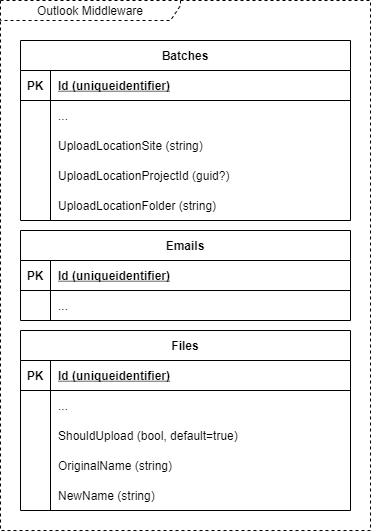

The diagram above was exported from draw.io. Its source (the exported page's mxGraphModel, read from the mxfile embedded in the PNG):
<mxGraphModel dx="1374" dy="790" grid="1" gridSize="10" guides="1" tooltips="1" connect="1" arrows="1" fold="1" page="1" pageScale="1" pageWidth="800" pageHeight="500" math="0" shadow="0">
  <root>
    <mxCell id="0" />
    <mxCell id="1" parent="0" />
    <mxCell id="30" value="Outlook Middleware" style="shape=umlFrame;whiteSpace=wrap;html=1;width=180;height=20;dashed=1;" parent="1" vertex="1">
      <mxGeometry x="10" y="10" width="370" height="530" as="geometry" />
    </mxCell>
    <mxCell id="15" value="Batches" style="shape=table;startSize=30;container=1;collapsible=1;childLayout=tableLayout;fixedRows=1;rowLines=0;fontStyle=1;align=center;resizeLast=1;" parent="1" vertex="1">
      <mxGeometry x="30" y="50" width="330" height="180" as="geometry" />
    </mxCell>
    <mxCell id="16" value="" style="shape=partialRectangle;collapsible=0;dropTarget=0;pointerEvents=0;fillColor=none;top=0;left=0;bottom=1;right=0;points=[[0,0.5],[1,0.5]];portConstraint=eastwest;" parent="15" vertex="1">
      <mxGeometry y="30" width="330" height="30" as="geometry" />
    </mxCell>
    <mxCell id="17" value="PK" style="shape=partialRectangle;connectable=0;fillColor=none;top=0;left=0;bottom=0;right=0;fontStyle=1;overflow=hidden;" parent="16" vertex="1">
      <mxGeometry width="30" height="30" as="geometry" />
    </mxCell>
    <mxCell id="18" value="Id (uniqueidentifier)" style="shape=partialRectangle;connectable=0;fillColor=none;top=0;left=0;bottom=0;right=0;align=left;spacingLeft=6;fontStyle=5;overflow=hidden;" parent="16" vertex="1">
      <mxGeometry x="30" width="300" height="30" as="geometry" />
    </mxCell>
    <mxCell id="19" value="" style="shape=partialRectangle;collapsible=0;dropTarget=0;pointerEvents=0;fillColor=none;top=0;left=0;bottom=0;right=0;points=[[0,0.5],[1,0.5]];portConstraint=eastwest;" parent="15" vertex="1">
      <mxGeometry y="60" width="330" height="30" as="geometry" />
    </mxCell>
    <mxCell id="20" value="" style="shape=partialRectangle;connectable=0;fillColor=none;top=0;left=0;bottom=0;right=0;editable=1;overflow=hidden;" parent="19" vertex="1">
      <mxGeometry width="30" height="30" as="geometry" />
    </mxCell>
    <mxCell id="21" value="..." style="shape=partialRectangle;connectable=0;fillColor=none;top=0;left=0;bottom=0;right=0;align=left;spacingLeft=6;overflow=hidden;" parent="19" vertex="1">
      <mxGeometry x="30" width="300" height="30" as="geometry" />
    </mxCell>
    <mxCell id="25" value="" style="shape=partialRectangle;collapsible=0;dropTarget=0;pointerEvents=0;fillColor=none;top=0;left=0;bottom=0;right=0;points=[[0,0.5],[1,0.5]];portConstraint=eastwest;" parent="15" vertex="1">
      <mxGeometry y="90" width="330" height="30" as="geometry" />
    </mxCell>
    <mxCell id="26" value="" style="shape=partialRectangle;connectable=0;fillColor=none;top=0;left=0;bottom=0;right=0;editable=1;overflow=hidden;" parent="25" vertex="1">
      <mxGeometry width="30" height="30" as="geometry" />
    </mxCell>
    <mxCell id="27" value="UploadLocationSite (string)" style="shape=partialRectangle;connectable=0;fillColor=none;top=0;left=0;bottom=0;right=0;align=left;spacingLeft=6;overflow=hidden;" parent="25" vertex="1">
      <mxGeometry x="30" width="300" height="30" as="geometry" />
    </mxCell>
    <mxCell id="67" value="" style="shape=partialRectangle;collapsible=0;dropTarget=0;pointerEvents=0;fillColor=none;top=0;left=0;bottom=0;right=0;points=[[0,0.5],[1,0.5]];portConstraint=eastwest;" parent="15" vertex="1">
      <mxGeometry y="120" width="330" height="30" as="geometry" />
    </mxCell>
    <mxCell id="68" value="" style="shape=partialRectangle;connectable=0;fillColor=none;top=0;left=0;bottom=0;right=0;editable=1;overflow=hidden;" parent="67" vertex="1">
      <mxGeometry width="30" height="30" as="geometry" />
    </mxCell>
    <mxCell id="69" value="UploadLocationProjectId (guid?)" style="shape=partialRectangle;connectable=0;fillColor=none;top=0;left=0;bottom=0;right=0;align=left;spacingLeft=6;overflow=hidden;" parent="67" vertex="1">
      <mxGeometry x="30" width="300" height="30" as="geometry" />
    </mxCell>
    <mxCell id="153" value="" style="shape=partialRectangle;collapsible=0;dropTarget=0;pointerEvents=0;fillColor=none;top=0;left=0;bottom=0;right=0;points=[[0,0.5],[1,0.5]];portConstraint=eastwest;" vertex="1" parent="15">
      <mxGeometry y="150" width="330" height="30" as="geometry" />
    </mxCell>
    <mxCell id="154" value="" style="shape=partialRectangle;connectable=0;fillColor=none;top=0;left=0;bottom=0;right=0;editable=1;overflow=hidden;" vertex="1" parent="153">
      <mxGeometry width="30" height="30" as="geometry" />
    </mxCell>
    <mxCell id="155" value="UploadLocationFolder (string)" style="shape=partialRectangle;connectable=0;fillColor=none;top=0;left=0;bottom=0;right=0;align=left;spacingLeft=6;overflow=hidden;" vertex="1" parent="153">
      <mxGeometry x="30" width="300" height="30" as="geometry" />
    </mxCell>
    <mxCell id="70" value="Emails" style="shape=table;startSize=30;container=1;collapsible=1;childLayout=tableLayout;fixedRows=1;rowLines=0;fontStyle=1;align=center;resizeLast=1;" parent="1" vertex="1">
      <mxGeometry x="30" y="240" width="330" height="90" as="geometry" />
    </mxCell>
    <mxCell id="71" value="" style="shape=partialRectangle;collapsible=0;dropTarget=0;pointerEvents=0;fillColor=none;top=0;left=0;bottom=1;right=0;points=[[0,0.5],[1,0.5]];portConstraint=eastwest;" parent="70" vertex="1">
      <mxGeometry y="30" width="330" height="30" as="geometry" />
    </mxCell>
    <mxCell id="72" value="PK" style="shape=partialRectangle;connectable=0;fillColor=none;top=0;left=0;bottom=0;right=0;fontStyle=1;overflow=hidden;" parent="71" vertex="1">
      <mxGeometry width="30" height="30" as="geometry" />
    </mxCell>
    <mxCell id="73" value="Id (uniqueidentifier)" style="shape=partialRectangle;connectable=0;fillColor=none;top=0;left=0;bottom=0;right=0;align=left;spacingLeft=6;fontStyle=5;overflow=hidden;" parent="71" vertex="1">
      <mxGeometry x="30" width="300" height="30" as="geometry" />
    </mxCell>
    <mxCell id="74" value="" style="shape=partialRectangle;collapsible=0;dropTarget=0;pointerEvents=0;fillColor=none;top=0;left=0;bottom=0;right=0;points=[[0,0.5],[1,0.5]];portConstraint=eastwest;" parent="70" vertex="1">
      <mxGeometry y="60" width="330" height="30" as="geometry" />
    </mxCell>
    <mxCell id="75" value="" style="shape=partialRectangle;connectable=0;fillColor=none;top=0;left=0;bottom=0;right=0;editable=1;overflow=hidden;" parent="74" vertex="1">
      <mxGeometry width="30" height="30" as="geometry" />
    </mxCell>
    <mxCell id="76" value="..." style="shape=partialRectangle;connectable=0;fillColor=none;top=0;left=0;bottom=0;right=0;align=left;spacingLeft=6;overflow=hidden;" parent="74" vertex="1">
      <mxGeometry x="30" width="300" height="30" as="geometry" />
    </mxCell>
    <mxCell id="94" value="Files" style="shape=table;startSize=30;container=1;collapsible=1;childLayout=tableLayout;fixedRows=1;rowLines=0;fontStyle=1;align=center;resizeLast=1;" parent="1" vertex="1">
      <mxGeometry x="30" y="340" width="330" height="180" as="geometry" />
    </mxCell>
    <mxCell id="95" value="" style="shape=partialRectangle;collapsible=0;dropTarget=0;pointerEvents=0;fillColor=none;top=0;left=0;bottom=1;right=0;points=[[0,0.5],[1,0.5]];portConstraint=eastwest;" parent="94" vertex="1">
      <mxGeometry y="30" width="330" height="30" as="geometry" />
    </mxCell>
    <mxCell id="96" value="PK" style="shape=partialRectangle;connectable=0;fillColor=none;top=0;left=0;bottom=0;right=0;fontStyle=1;overflow=hidden;" parent="95" vertex="1">
      <mxGeometry width="30" height="30" as="geometry" />
    </mxCell>
    <mxCell id="97" value="Id (uniqueidentifier)" style="shape=partialRectangle;connectable=0;fillColor=none;top=0;left=0;bottom=0;right=0;align=left;spacingLeft=6;fontStyle=5;overflow=hidden;" parent="95" vertex="1">
      <mxGeometry x="30" width="300" height="30" as="geometry" />
    </mxCell>
    <mxCell id="98" value="" style="shape=partialRectangle;collapsible=0;dropTarget=0;pointerEvents=0;fillColor=none;top=0;left=0;bottom=0;right=0;points=[[0,0.5],[1,0.5]];portConstraint=eastwest;" parent="94" vertex="1">
      <mxGeometry y="60" width="330" height="30" as="geometry" />
    </mxCell>
    <mxCell id="99" value="" style="shape=partialRectangle;connectable=0;fillColor=none;top=0;left=0;bottom=0;right=0;editable=1;overflow=hidden;" parent="98" vertex="1">
      <mxGeometry width="30" height="30" as="geometry" />
    </mxCell>
    <mxCell id="100" value="..." style="shape=partialRectangle;connectable=0;fillColor=none;top=0;left=0;bottom=0;right=0;align=left;spacingLeft=6;overflow=hidden;" parent="98" vertex="1">
      <mxGeometry x="30" width="300" height="30" as="geometry" />
    </mxCell>
    <mxCell id="113" value="" style="shape=partialRectangle;collapsible=0;dropTarget=0;pointerEvents=0;fillColor=none;top=0;left=0;bottom=0;right=0;points=[[0,0.5],[1,0.5]];portConstraint=eastwest;" parent="94" vertex="1">
      <mxGeometry y="90" width="330" height="30" as="geometry" />
    </mxCell>
    <mxCell id="114" value="" style="shape=partialRectangle;connectable=0;fillColor=none;top=0;left=0;bottom=0;right=0;editable=1;overflow=hidden;" parent="113" vertex="1">
      <mxGeometry width="30" height="30" as="geometry" />
    </mxCell>
    <mxCell id="115" value="ShouldUpload (bool, default=true)" style="shape=partialRectangle;connectable=0;fillColor=none;top=0;left=0;bottom=0;right=0;align=left;spacingLeft=6;overflow=hidden;" parent="113" vertex="1">
      <mxGeometry x="30" width="300" height="30" as="geometry" />
    </mxCell>
    <mxCell id="101" value="" style="shape=partialRectangle;collapsible=0;dropTarget=0;pointerEvents=0;fillColor=none;top=0;left=0;bottom=0;right=0;points=[[0,0.5],[1,0.5]];portConstraint=eastwest;" parent="94" vertex="1">
      <mxGeometry y="120" width="330" height="30" as="geometry" />
    </mxCell>
    <mxCell id="102" value="" style="shape=partialRectangle;connectable=0;fillColor=none;top=0;left=0;bottom=0;right=0;editable=1;overflow=hidden;" parent="101" vertex="1">
      <mxGeometry width="30" height="30" as="geometry" />
    </mxCell>
    <mxCell id="103" value="OriginalName (string)" style="shape=partialRectangle;connectable=0;fillColor=none;top=0;left=0;bottom=0;right=0;align=left;spacingLeft=6;overflow=hidden;" parent="101" vertex="1">
      <mxGeometry x="30" width="300" height="30" as="geometry" />
    </mxCell>
    <mxCell id="104" value="" style="shape=partialRectangle;collapsible=0;dropTarget=0;pointerEvents=0;fillColor=none;top=0;left=0;bottom=0;right=0;points=[[0,0.5],[1,0.5]];portConstraint=eastwest;" parent="94" vertex="1">
      <mxGeometry y="150" width="330" height="30" as="geometry" />
    </mxCell>
    <mxCell id="105" value="" style="shape=partialRectangle;connectable=0;fillColor=none;top=0;left=0;bottom=0;right=0;editable=1;overflow=hidden;" parent="104" vertex="1">
      <mxGeometry width="30" height="30" as="geometry" />
    </mxCell>
    <mxCell id="106" value="NewName (string)" style="shape=partialRectangle;connectable=0;fillColor=none;top=0;left=0;bottom=0;right=0;align=left;spacingLeft=6;overflow=hidden;" parent="104" vertex="1">
      <mxGeometry x="30" width="300" height="30" as="geometry" />
    </mxCell>
  </root>
</mxGraphModel>